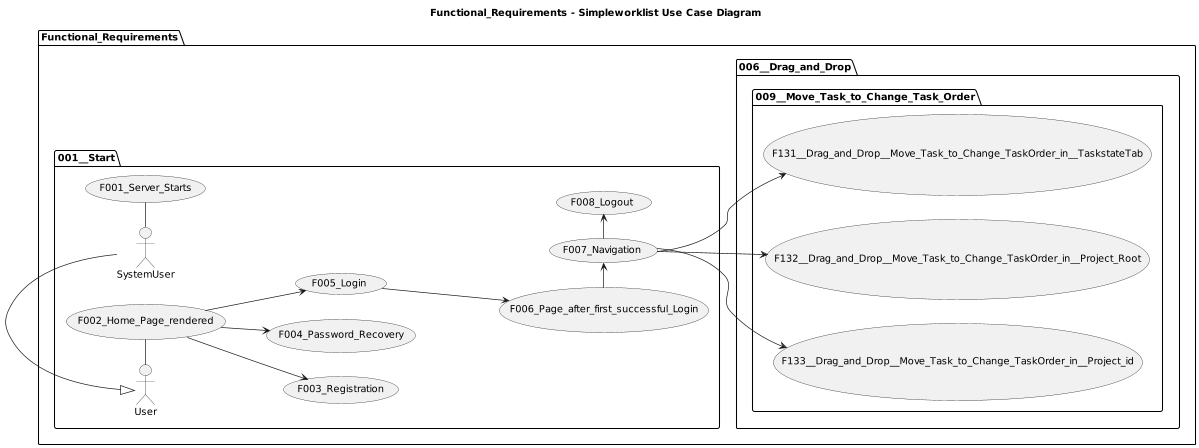

The diagram above was rendered by PlantUML. Its source (embedded in the PNG):
@startuml

title Functional_Requirements - Simpleworklist Use Case Diagram

left to right direction
'top to bottom direction

'https://plantuml.com/use-case-diagram

scale 1200 width

package Functional_Requirements {

  package 001__Start {
    SystemUser - (F001_Server_Starts)
    User - (F002_Home_Page_rendered)
    (F002_Home_Page_rendered) --> (F003_Registration)
    (F002_Home_Page_rendered) --> (F004_Password_Recovery)
    (F002_Home_Page_rendered) --> (F005_Login)
    (F005_Login) ---> (F006_Page_after_first_successful_Login)
    (F006_Page_after_first_successful_Login) -> (F007_Navigation)
    (F007_Navigation) -> (F008_Logout)

    User <|- SystemUser
  }

  package 006__Drag_and_Drop {

    package 009__Move_Task_to_Change_Task_Order {
      (F007_Navigation) --> (F131__Drag_and_Drop__Move_Task_to_Change_TaskOrder_in__TaskstateTab)
      (F007_Navigation) --> (F132__Drag_and_Drop__Move_Task_to_Change_TaskOrder_in__Project_Root)
      (F007_Navigation) --> (F133__Drag_and_Drop__Move_Task_to_Change_TaskOrder_in__Project_id)
    }
  }

}
@enduml